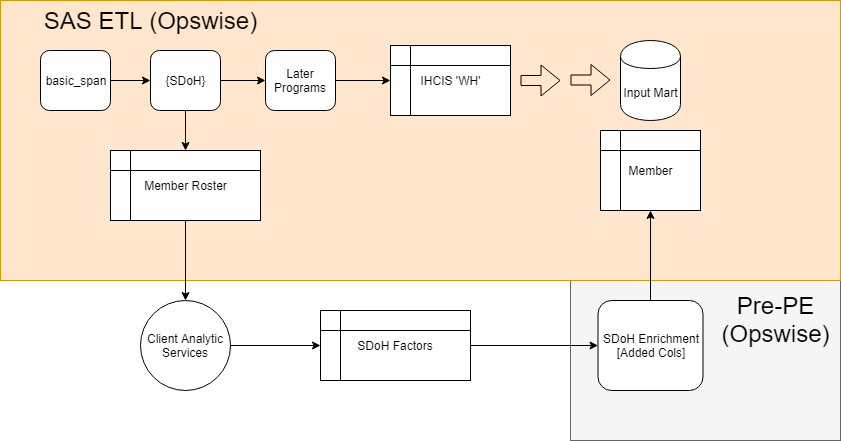

The diagram above was exported from draw.io. Its source (the exported page's mxGraphModel, read from the mxfile embedded in the PNG):
<mxGraphModel dx="1010" dy="579" grid="1" gridSize="10" guides="1" tooltips="1" connect="1" arrows="1" fold="1" page="1" pageScale="1" pageWidth="850" pageHeight="1100" math="0" shadow="0">
  <root>
    <mxCell id="0" />
    <mxCell id="1" parent="0" />
    <mxCell id="P-OyRRNRm-pJT2jFiOTv-31" value="" style="rounded=0;whiteSpace=wrap;html=1;fontSize=24;fillColor=#f5f5f5;strokeColor=#666666;fontColor=#333333;" vertex="1" parent="1">
      <mxGeometry x="570" y="280" width="270" height="160" as="geometry" />
    </mxCell>
    <mxCell id="P-OyRRNRm-pJT2jFiOTv-26" value="" style="rounded=0;whiteSpace=wrap;html=1;fillColor=#ffe6cc;strokeColor=#d79b00;" vertex="1" parent="1">
      <mxGeometry width="840" height="280" as="geometry" />
    </mxCell>
    <mxCell id="P-OyRRNRm-pJT2jFiOTv-7" style="edgeStyle=orthogonalEdgeStyle;rounded=0;orthogonalLoop=1;jettySize=auto;html=1;exitX=1;exitY=0.5;exitDx=0;exitDy=0;entryX=0;entryY=0.5;entryDx=0;entryDy=0;" edge="1" parent="1" source="P-OyRRNRm-pJT2jFiOTv-2" target="P-OyRRNRm-pJT2jFiOTv-5">
      <mxGeometry relative="1" as="geometry" />
    </mxCell>
    <mxCell id="P-OyRRNRm-pJT2jFiOTv-11" style="edgeStyle=orthogonalEdgeStyle;rounded=0;orthogonalLoop=1;jettySize=auto;html=1;exitX=0.5;exitY=1;exitDx=0;exitDy=0;entryX=0.5;entryY=0;entryDx=0;entryDy=0;" edge="1" parent="1" source="P-OyRRNRm-pJT2jFiOTv-2" target="P-OyRRNRm-pJT2jFiOTv-10">
      <mxGeometry relative="1" as="geometry" />
    </mxCell>
    <mxCell id="P-OyRRNRm-pJT2jFiOTv-2" value="{SDoH}" style="rounded=1;whiteSpace=wrap;html=1;" vertex="1" parent="1">
      <mxGeometry x="150" y="50" width="70" height="60" as="geometry" />
    </mxCell>
    <mxCell id="P-OyRRNRm-pJT2jFiOTv-6" style="edgeStyle=orthogonalEdgeStyle;rounded=0;orthogonalLoop=1;jettySize=auto;html=1;exitX=1;exitY=0.5;exitDx=0;exitDy=0;" edge="1" parent="1" source="P-OyRRNRm-pJT2jFiOTv-4" target="P-OyRRNRm-pJT2jFiOTv-2">
      <mxGeometry relative="1" as="geometry" />
    </mxCell>
    <mxCell id="P-OyRRNRm-pJT2jFiOTv-4" value="basic_span" style="rounded=1;whiteSpace=wrap;html=1;" vertex="1" parent="1">
      <mxGeometry x="40" y="50" width="70" height="60" as="geometry" />
    </mxCell>
    <mxCell id="P-OyRRNRm-pJT2jFiOTv-9" style="edgeStyle=orthogonalEdgeStyle;rounded=0;orthogonalLoop=1;jettySize=auto;html=1;exitX=1;exitY=0.5;exitDx=0;exitDy=0;entryX=0;entryY=0.5;entryDx=0;entryDy=0;" edge="1" parent="1" source="P-OyRRNRm-pJT2jFiOTv-5" target="P-OyRRNRm-pJT2jFiOTv-8">
      <mxGeometry relative="1" as="geometry" />
    </mxCell>
    <mxCell id="P-OyRRNRm-pJT2jFiOTv-5" value="Later Programs" style="rounded=1;whiteSpace=wrap;html=1;" vertex="1" parent="1">
      <mxGeometry x="265" y="50" width="70" height="60" as="geometry" />
    </mxCell>
    <mxCell id="P-OyRRNRm-pJT2jFiOTv-8" value="IHCIS 'WH'" style="shape=internalStorage;whiteSpace=wrap;html=1;backgroundOutline=1;" vertex="1" parent="1">
      <mxGeometry x="390" y="45" width="120" height="70" as="geometry" />
    </mxCell>
    <mxCell id="P-OyRRNRm-pJT2jFiOTv-13" style="edgeStyle=orthogonalEdgeStyle;rounded=0;orthogonalLoop=1;jettySize=auto;html=1;exitX=0.5;exitY=1;exitDx=0;exitDy=0;entryX=0.5;entryY=0;entryDx=0;entryDy=0;" edge="1" parent="1" source="P-OyRRNRm-pJT2jFiOTv-10" target="P-OyRRNRm-pJT2jFiOTv-12">
      <mxGeometry relative="1" as="geometry" />
    </mxCell>
    <mxCell id="P-OyRRNRm-pJT2jFiOTv-10" value="Member Roster" style="shape=internalStorage;whiteSpace=wrap;html=1;backgroundOutline=1;" vertex="1" parent="1">
      <mxGeometry x="110" y="150" width="150" height="70" as="geometry" />
    </mxCell>
    <mxCell id="P-OyRRNRm-pJT2jFiOTv-19" style="edgeStyle=orthogonalEdgeStyle;rounded=0;orthogonalLoop=1;jettySize=auto;html=1;exitX=1;exitY=0.5;exitDx=0;exitDy=0;entryX=0;entryY=0.5;entryDx=0;entryDy=0;" edge="1" parent="1" source="P-OyRRNRm-pJT2jFiOTv-12" target="P-OyRRNRm-pJT2jFiOTv-18">
      <mxGeometry relative="1" as="geometry" />
    </mxCell>
    <mxCell id="P-OyRRNRm-pJT2jFiOTv-12" value="Client Analytic Services" style="ellipse;whiteSpace=wrap;html=1;aspect=fixed;" vertex="1" parent="1">
      <mxGeometry x="140" y="300" width="90" height="90" as="geometry" />
    </mxCell>
    <mxCell id="P-OyRRNRm-pJT2jFiOTv-15" value="" style="shape=flexArrow;endArrow=classic;html=1;" edge="1" parent="1">
      <mxGeometry width="50" height="50" relative="1" as="geometry">
        <mxPoint x="520" y="80" as="sourcePoint" />
        <mxPoint x="560" y="80" as="targetPoint" />
      </mxGeometry>
    </mxCell>
    <mxCell id="P-OyRRNRm-pJT2jFiOTv-16" value="Input Mart" style="shape=cylinder;whiteSpace=wrap;html=1;boundedLbl=1;backgroundOutline=1;" vertex="1" parent="1">
      <mxGeometry x="620" y="40" width="60" height="80" as="geometry" />
    </mxCell>
    <mxCell id="P-OyRRNRm-pJT2jFiOTv-17" value="Member" style="shape=internalStorage;whiteSpace=wrap;html=1;backgroundOutline=1;" vertex="1" parent="1">
      <mxGeometry x="600" y="130" width="100" height="80" as="geometry" />
    </mxCell>
    <mxCell id="P-OyRRNRm-pJT2jFiOTv-23" style="edgeStyle=orthogonalEdgeStyle;rounded=0;orthogonalLoop=1;jettySize=auto;html=1;exitX=1;exitY=0.5;exitDx=0;exitDy=0;" edge="1" parent="1" source="P-OyRRNRm-pJT2jFiOTv-18" target="P-OyRRNRm-pJT2jFiOTv-20">
      <mxGeometry relative="1" as="geometry" />
    </mxCell>
    <mxCell id="P-OyRRNRm-pJT2jFiOTv-18" value="SDoH Factors" style="shape=internalStorage;whiteSpace=wrap;html=1;backgroundOutline=1;" vertex="1" parent="1">
      <mxGeometry x="320" y="310" width="150" height="70" as="geometry" />
    </mxCell>
    <mxCell id="P-OyRRNRm-pJT2jFiOTv-24" style="edgeStyle=orthogonalEdgeStyle;rounded=0;orthogonalLoop=1;jettySize=auto;html=1;exitX=0.5;exitY=0;exitDx=0;exitDy=0;entryX=0.5;entryY=1;entryDx=0;entryDy=0;" edge="1" parent="1" source="P-OyRRNRm-pJT2jFiOTv-20" target="P-OyRRNRm-pJT2jFiOTv-17">
      <mxGeometry relative="1" as="geometry" />
    </mxCell>
    <mxCell id="P-OyRRNRm-pJT2jFiOTv-20" value="SDoH Enrichment&lt;br&gt;[Added Cols]" style="rounded=1;whiteSpace=wrap;html=1;" vertex="1" parent="1">
      <mxGeometry x="597.5" y="300" width="105" height="90" as="geometry" />
    </mxCell>
    <mxCell id="P-OyRRNRm-pJT2jFiOTv-28" value="SAS ETL (Opswise)" style="text;html=1;strokeColor=none;fillColor=none;align=center;verticalAlign=middle;whiteSpace=wrap;rounded=0;fontSize=24;" vertex="1" parent="1">
      <mxGeometry x="20" y="10" width="260" height="20" as="geometry" />
    </mxCell>
    <mxCell id="P-OyRRNRm-pJT2jFiOTv-30" value="" style="shape=flexArrow;endArrow=classic;html=1;" edge="1" parent="1">
      <mxGeometry width="50" height="50" relative="1" as="geometry">
        <mxPoint x="570" y="79.5" as="sourcePoint" />
        <mxPoint x="610" y="79.5" as="targetPoint" />
      </mxGeometry>
    </mxCell>
    <mxCell id="P-OyRRNRm-pJT2jFiOTv-32" value="Pre-PE (Opswise)" style="text;html=1;strokeColor=none;fillColor=none;align=center;verticalAlign=middle;whiteSpace=wrap;rounded=0;fontSize=24;" vertex="1" parent="1">
      <mxGeometry x="720" y="310" width="110" height="20" as="geometry" />
    </mxCell>
  </root>
</mxGraphModel>